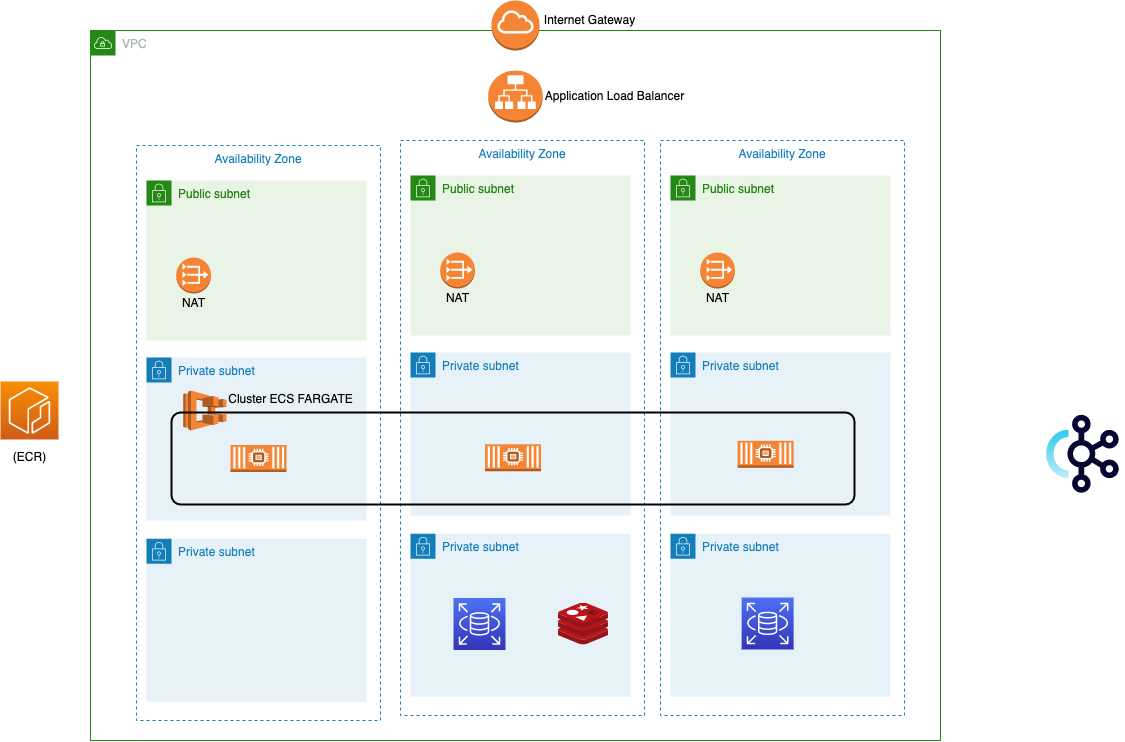

The diagram above was exported from draw.io. Its source (the exported page's mxGraphModel, read from the mxfile embedded in the PNG):
<mxGraphModel dx="1366" dy="815" grid="0" gridSize="10" guides="1" tooltips="1" connect="1" arrows="1" fold="1" page="1" pageScale="1" pageWidth="2336" pageHeight="1654" math="0" shadow="0">
  <root>
    <mxCell id="0" />
    <mxCell id="1" parent="0" />
    <mxCell id="IZ-960g5yJojNtlG8qLB-2" value="VPC" style="points=[[0,0],[0.25,0],[0.5,0],[0.75,0],[1,0],[1,0.25],[1,0.5],[1,0.75],[1,1],[0.75,1],[0.5,1],[0.25,1],[0,1],[0,0.75],[0,0.5],[0,0.25]];outlineConnect=0;gradientColor=none;html=1;whiteSpace=wrap;fontSize=12;fontStyle=0;shape=mxgraph.aws4.group;grIcon=mxgraph.aws4.group_vpc;strokeColor=#248814;fillColor=none;verticalAlign=top;align=left;spacingLeft=30;fontColor=#AAB7B8;dashed=0;" parent="1" vertex="1">
      <mxGeometry x="510" y="290" width="850" height="710" as="geometry" />
    </mxCell>
    <mxCell id="5-PN1N3AlMsTtmXntuRT-7" value="Availability Zone" style="fillColor=none;strokeColor=#147EBA;dashed=1;verticalAlign=top;fontStyle=0;fontColor=#147EBA;" parent="1" vertex="1">
      <mxGeometry x="556" y="405" width="244" height="575" as="geometry" />
    </mxCell>
    <mxCell id="IZ-960g5yJojNtlG8qLB-3" value="Public subnet" style="points=[[0,0],[0.25,0],[0.5,0],[0.75,0],[1,0],[1,0.25],[1,0.5],[1,0.75],[1,1],[0.75,1],[0.5,1],[0.25,1],[0,1],[0,0.75],[0,0.5],[0,0.25]];outlineConnect=0;gradientColor=none;html=1;whiteSpace=wrap;fontSize=12;fontStyle=0;shape=mxgraph.aws4.group;grIcon=mxgraph.aws4.group_security_group;grStroke=0;strokeColor=#248814;fillColor=#E9F3E6;verticalAlign=top;align=left;spacingLeft=30;fontColor=#248814;dashed=0;" parent="1" vertex="1">
      <mxGeometry x="566" y="440" width="220" height="160" as="geometry" />
    </mxCell>
    <mxCell id="IZ-960g5yJojNtlG8qLB-6" value="Private subnet" style="points=[[0,0],[0.25,0],[0.5,0],[0.75,0],[1,0],[1,0.25],[1,0.5],[1,0.75],[1,1],[0.75,1],[0.5,1],[0.25,1],[0,1],[0,0.75],[0,0.5],[0,0.25]];outlineConnect=0;gradientColor=none;html=1;whiteSpace=wrap;fontSize=12;fontStyle=0;shape=mxgraph.aws4.group;grIcon=mxgraph.aws4.group_security_group;grStroke=0;strokeColor=#147EBA;fillColor=#E6F2F8;verticalAlign=top;align=left;spacingLeft=30;fontColor=#147EBA;dashed=0;aspect=fixed;" parent="1" vertex="1">
      <mxGeometry x="566" y="617" width="220" height="163" as="geometry" />
    </mxCell>
    <mxCell id="IZ-960g5yJojNtlG8qLB-26" value="" style="outlineConnect=0;dashed=0;verticalLabelPosition=bottom;verticalAlign=top;align=center;html=1;shape=mxgraph.aws3.vpc_nat_gateway;fillColor=#F58534;gradientColor=none;aspect=fixed;" parent="1" vertex="1">
      <mxGeometry x="595.8" y="517" width="34.62" height="36" as="geometry" />
    </mxCell>
    <mxCell id="kmkHxiRlkr5YLWZdFlCf-1" value="" style="edgeStyle=orthogonalEdgeStyle;rounded=0;orthogonalLoop=1;jettySize=auto;html=1;" parent="1" edge="1">
      <mxGeometry relative="1" as="geometry">
        <mxPoint x="440" y="860" as="sourcePoint" />
        <mxPoint x="440" y="860" as="targetPoint" />
      </mxGeometry>
    </mxCell>
    <mxCell id="qkEPUh969mD9d1i6pvvT-6" value="" style="outlineConnect=0;dashed=0;verticalLabelPosition=bottom;verticalAlign=top;align=center;html=1;shape=mxgraph.aws3.ecs;fillColor=#F58534;gradientColor=none;aspect=fixed;" parent="1" vertex="1">
      <mxGeometry x="602.71" y="650" width="43.29" height="40" as="geometry" />
    </mxCell>
    <mxCell id="qkEPUh969mD9d1i6pvvT-11" value="" style="sketch=0;points=[[0,0,0],[0.25,0,0],[0.5,0,0],[0.75,0,0],[1,0,0],[0,1,0],[0.25,1,0],[0.5,1,0],[0.75,1,0],[1,1,0],[0,0.25,0],[0,0.5,0],[0,0.75,0],[1,0.25,0],[1,0.5,0],[1,0.75,0]];outlineConnect=0;fontColor=#232F3E;gradientColor=#F78E04;gradientDirection=north;fillColor=#D05C17;strokeColor=#ffffff;dashed=0;verticalLabelPosition=bottom;verticalAlign=top;align=center;html=1;fontSize=12;fontStyle=0;aspect=fixed;shape=mxgraph.aws4.resourceIcon;resIcon=mxgraph.aws4.ecr;" parent="1" vertex="1">
      <mxGeometry x="420" y="641" width="58" height="58" as="geometry" />
    </mxCell>
    <mxCell id="qkEPUh969mD9d1i6pvvT-12" value="(ECR)" style="text;html=1;align=center;verticalAlign=middle;resizable=0;points=[];autosize=1;strokeColor=none;fillColor=none;" parent="1" vertex="1">
      <mxGeometry x="424" y="707.25" width="50" height="20" as="geometry" />
    </mxCell>
    <mxCell id="kmkHxiRlkr5YLWZdFlCf-5" value="" style="outlineConnect=0;dashed=0;verticalLabelPosition=bottom;verticalAlign=top;align=center;html=1;shape=mxgraph.aws3.ecs;fillColor=#F58534;gradientColor=none;" parent="1" vertex="1">
      <mxGeometry x="598" y="807.5" width="46" height="42.5" as="geometry" />
    </mxCell>
    <mxCell id="kmkHxiRlkr5YLWZdFlCf-6" value="" style="outlineConnect=0;dashed=0;verticalLabelPosition=bottom;verticalAlign=top;align=center;html=1;shape=mxgraph.aws3.ec2_compute_container_2;fillColor=#F58534;gradientColor=none;" parent="1" vertex="1">
      <mxGeometry x="700" y="862.5" width="60" height="34.5" as="geometry" />
    </mxCell>
    <mxCell id="kmkHxiRlkr5YLWZdFlCf-18" value="" style="outlineConnect=0;dashed=0;verticalLabelPosition=bottom;verticalAlign=top;align=center;html=1;shape=mxgraph.aws3.application_load_balancer;fillColor=#F58534;gradientColor=none;" parent="1" vertex="1">
      <mxGeometry x="907.75" y="330" width="54.5" height="52" as="geometry" />
    </mxCell>
    <mxCell id="5-PN1N3AlMsTtmXntuRT-3" value="" style="outlineConnect=0;dashed=0;verticalLabelPosition=bottom;verticalAlign=top;align=center;html=1;shape=mxgraph.aws3.ec2_compute_container_2;fillColor=#F58534;gradientColor=none;" parent="1" vertex="1">
      <mxGeometry x="896" y="692.75" width="60" height="34.5" as="geometry" />
    </mxCell>
    <mxCell id="5-PN1N3AlMsTtmXntuRT-6" value="" style="outlineConnect=0;dashed=0;verticalLabelPosition=bottom;verticalAlign=top;align=center;html=1;shape=mxgraph.aws3.internet_gateway;fillColor=#F58534;gradientColor=none;aspect=fixed;" parent="1" vertex="1">
      <mxGeometry x="911.04" y="260" width="47.92" height="50" as="geometry" />
    </mxCell>
    <mxCell id="5-PN1N3AlMsTtmXntuRT-8" value="Private subnet" style="points=[[0,0],[0.25,0],[0.5,0],[0.75,0],[1,0],[1,0.25],[1,0.5],[1,0.75],[1,1],[0.75,1],[0.5,1],[0.25,1],[0,1],[0,0.75],[0,0.5],[0,0.25]];outlineConnect=0;gradientColor=none;html=1;whiteSpace=wrap;fontSize=12;fontStyle=0;shape=mxgraph.aws4.group;grIcon=mxgraph.aws4.group_security_group;grStroke=0;strokeColor=#147EBA;fillColor=#E6F2F8;verticalAlign=top;align=left;spacingLeft=30;fontColor=#147EBA;dashed=0;aspect=fixed;" parent="1" vertex="1">
      <mxGeometry x="566" y="798.25" width="220" height="163" as="geometry" />
    </mxCell>
    <mxCell id="5-PN1N3AlMsTtmXntuRT-9" value="Availability Zone" style="fillColor=none;strokeColor=#147EBA;dashed=1;verticalAlign=top;fontStyle=0;fontColor=#147EBA;" parent="1" vertex="1">
      <mxGeometry x="820" y="400" width="244" height="575" as="geometry" />
    </mxCell>
    <mxCell id="5-PN1N3AlMsTtmXntuRT-10" value="Public subnet" style="points=[[0,0],[0.25,0],[0.5,0],[0.75,0],[1,0],[1,0.25],[1,0.5],[1,0.75],[1,1],[0.75,1],[0.5,1],[0.25,1],[0,1],[0,0.75],[0,0.5],[0,0.25]];outlineConnect=0;gradientColor=none;html=1;whiteSpace=wrap;fontSize=12;fontStyle=0;shape=mxgraph.aws4.group;grIcon=mxgraph.aws4.group_security_group;grStroke=0;strokeColor=#248814;fillColor=#E9F3E6;verticalAlign=top;align=left;spacingLeft=30;fontColor=#248814;dashed=0;" parent="1" vertex="1">
      <mxGeometry x="830" y="435" width="220" height="160" as="geometry" />
    </mxCell>
    <mxCell id="5-PN1N3AlMsTtmXntuRT-11" value="Private subnet" style="points=[[0,0],[0.25,0],[0.5,0],[0.75,0],[1,0],[1,0.25],[1,0.5],[1,0.75],[1,1],[0.75,1],[0.5,1],[0.25,1],[0,1],[0,0.75],[0,0.5],[0,0.25]];outlineConnect=0;gradientColor=none;html=1;whiteSpace=wrap;fontSize=12;fontStyle=0;shape=mxgraph.aws4.group;grIcon=mxgraph.aws4.group_security_group;grStroke=0;strokeColor=#147EBA;fillColor=#E6F2F8;verticalAlign=top;align=left;spacingLeft=30;fontColor=#147EBA;dashed=0;aspect=fixed;" parent="1" vertex="1">
      <mxGeometry x="830" y="612" width="220" height="163" as="geometry" />
    </mxCell>
    <mxCell id="5-PN1N3AlMsTtmXntuRT-13" value="Private subnet" style="points=[[0,0],[0.25,0],[0.5,0],[0.75,0],[1,0],[1,0.25],[1,0.5],[1,0.75],[1,1],[0.75,1],[0.5,1],[0.25,1],[0,1],[0,0.75],[0,0.5],[0,0.25]];outlineConnect=0;gradientColor=none;html=1;whiteSpace=wrap;fontSize=12;fontStyle=0;shape=mxgraph.aws4.group;grIcon=mxgraph.aws4.group_security_group;grStroke=0;strokeColor=#147EBA;fillColor=#E6F2F8;verticalAlign=top;align=left;spacingLeft=30;fontColor=#147EBA;dashed=0;aspect=fixed;" parent="1" vertex="1">
      <mxGeometry x="830" y="793.25" width="220" height="163" as="geometry" />
    </mxCell>
    <mxCell id="5-PN1N3AlMsTtmXntuRT-14" value="Availability Zone" style="fillColor=none;strokeColor=#147EBA;dashed=1;verticalAlign=top;fontStyle=0;fontColor=#147EBA;" parent="1" vertex="1">
      <mxGeometry x="1080" y="400" width="244" height="575" as="geometry" />
    </mxCell>
    <mxCell id="5-PN1N3AlMsTtmXntuRT-15" value="Public subnet" style="points=[[0,0],[0.25,0],[0.5,0],[0.75,0],[1,0],[1,0.25],[1,0.5],[1,0.75],[1,1],[0.75,1],[0.5,1],[0.25,1],[0,1],[0,0.75],[0,0.5],[0,0.25]];outlineConnect=0;gradientColor=none;html=1;whiteSpace=wrap;fontSize=12;fontStyle=0;shape=mxgraph.aws4.group;grIcon=mxgraph.aws4.group_security_group;grStroke=0;strokeColor=#248814;fillColor=#E9F3E6;verticalAlign=top;align=left;spacingLeft=30;fontColor=#248814;dashed=0;" parent="1" vertex="1">
      <mxGeometry x="1090" y="435" width="220" height="160" as="geometry" />
    </mxCell>
    <mxCell id="5-PN1N3AlMsTtmXntuRT-16" value="Private subnet" style="points=[[0,0],[0.25,0],[0.5,0],[0.75,0],[1,0],[1,0.25],[1,0.5],[1,0.75],[1,1],[0.75,1],[0.5,1],[0.25,1],[0,1],[0,0.75],[0,0.5],[0,0.25]];outlineConnect=0;gradientColor=none;html=1;whiteSpace=wrap;fontSize=12;fontStyle=0;shape=mxgraph.aws4.group;grIcon=mxgraph.aws4.group_security_group;grStroke=0;strokeColor=#147EBA;fillColor=#E6F2F8;verticalAlign=top;align=left;spacingLeft=30;fontColor=#147EBA;dashed=0;aspect=fixed;" parent="1" vertex="1">
      <mxGeometry x="1090" y="612" width="220" height="163" as="geometry" />
    </mxCell>
    <mxCell id="qkEPUh969mD9d1i6pvvT-4" value="" style="rounded=1;arcSize=10;dashed=0;fillColor=none;gradientColor=none;strokeWidth=2;" parent="1" vertex="1">
      <mxGeometry x="591" y="672" width="683" height="92" as="geometry" />
    </mxCell>
    <mxCell id="5-PN1N3AlMsTtmXntuRT-18" value="Private subnet" style="points=[[0,0],[0.25,0],[0.5,0],[0.75,0],[1,0],[1,0.25],[1,0.5],[1,0.75],[1,1],[0.75,1],[0.5,1],[0.25,1],[0,1],[0,0.75],[0,0.5],[0,0.25]];outlineConnect=0;gradientColor=none;html=1;whiteSpace=wrap;fontSize=12;fontStyle=0;shape=mxgraph.aws4.group;grIcon=mxgraph.aws4.group_security_group;grStroke=0;strokeColor=#147EBA;fillColor=#E6F2F8;verticalAlign=top;align=left;spacingLeft=30;fontColor=#147EBA;dashed=0;aspect=fixed;" parent="1" vertex="1">
      <mxGeometry x="1090" y="793.25" width="220" height="163" as="geometry" />
    </mxCell>
    <mxCell id="qkEPUh969mD9d1i6pvvT-9" value="" style="outlineConnect=0;dashed=0;verticalLabelPosition=bottom;verticalAlign=top;align=center;html=1;shape=mxgraph.aws3.ec2_compute_container_2;fillColor=#F58534;gradientColor=none;aspect=fixed;" parent="1" vertex="1">
      <mxGeometry x="1157.12" y="700.29" width="56" height="26.96" as="geometry" />
    </mxCell>
    <mxCell id="Bn26LuCjcz1KT7v10TQW-1" value="Internet Gateway" style="text;html=1;resizable=0;autosize=1;align=center;verticalAlign=middle;points=[];fillColor=none;strokeColor=none;rounded=0;" parent="1" vertex="1">
      <mxGeometry x="954" y="270" width="110" height="20" as="geometry" />
    </mxCell>
    <mxCell id="Bn26LuCjcz1KT7v10TQW-2" value="Application Load Balancer" style="text;html=1;resizable=0;autosize=1;align=center;verticalAlign=middle;points=[];fillColor=none;strokeColor=none;rounded=0;" parent="1" vertex="1">
      <mxGeometry x="958.96" y="346" width="150" height="20" as="geometry" />
    </mxCell>
    <mxCell id="Bn26LuCjcz1KT7v10TQW-3" value="NAT" style="text;html=1;resizable=0;autosize=1;align=center;verticalAlign=middle;points=[];fillColor=none;strokeColor=none;rounded=0;" parent="1" vertex="1">
      <mxGeometry x="593.11" y="553" width="40" height="20" as="geometry" />
    </mxCell>
    <mxCell id="Bn26LuCjcz1KT7v10TQW-4" value="NAT" style="text;html=1;resizable=0;autosize=1;align=center;verticalAlign=middle;points=[];fillColor=none;strokeColor=none;rounded=0;" parent="1" vertex="1">
      <mxGeometry x="857.11" y="548" width="40" height="20" as="geometry" />
    </mxCell>
    <mxCell id="Bn26LuCjcz1KT7v10TQW-5" value="NAT" style="text;html=1;resizable=0;autosize=1;align=center;verticalAlign=middle;points=[];fillColor=none;strokeColor=none;rounded=0;" parent="1" vertex="1">
      <mxGeometry x="1117.12" y="548" width="40" height="20" as="geometry" />
    </mxCell>
    <mxCell id="Bn26LuCjcz1KT7v10TQW-6" value="Cluster ECS FARGATE" style="text;html=1;resizable=0;autosize=1;align=center;verticalAlign=middle;points=[];fillColor=none;strokeColor=none;rounded=0;" parent="1" vertex="1">
      <mxGeometry x="639" y="646" width="142" height="26" as="geometry" />
    </mxCell>
    <mxCell id="FIPvN2V3glUDYVnrCExD-1" value="" style="outlineConnect=0;dashed=0;verticalLabelPosition=bottom;verticalAlign=top;align=center;html=1;shape=mxgraph.aws3.vpc_nat_gateway;fillColor=#F58534;gradientColor=none;aspect=fixed;" vertex="1" parent="1">
      <mxGeometry x="859.8" y="512" width="34.62" height="36" as="geometry" />
    </mxCell>
    <mxCell id="FIPvN2V3glUDYVnrCExD-2" value="" style="outlineConnect=0;dashed=0;verticalLabelPosition=bottom;verticalAlign=top;align=center;html=1;shape=mxgraph.aws3.vpc_nat_gateway;fillColor=#F58534;gradientColor=none;aspect=fixed;" vertex="1" parent="1">
      <mxGeometry x="1119.81" y="512" width="34.62" height="36" as="geometry" />
    </mxCell>
    <mxCell id="FIPvN2V3glUDYVnrCExD-4" value="" style="outlineConnect=0;dashed=0;verticalLabelPosition=bottom;verticalAlign=top;align=center;html=1;shape=mxgraph.aws3.ec2_compute_container_2;fillColor=#F58534;gradientColor=none;aspect=fixed;" vertex="1" parent="1">
      <mxGeometry x="904.4999999999999" y="703.77" width="56" height="26.96" as="geometry" />
    </mxCell>
    <mxCell id="FIPvN2V3glUDYVnrCExD-5" value="" style="outlineConnect=0;dashed=0;verticalLabelPosition=bottom;verticalAlign=top;align=center;html=1;shape=mxgraph.aws3.ec2_compute_container_2;fillColor=#F58534;gradientColor=none;aspect=fixed;" vertex="1" parent="1">
      <mxGeometry x="649.9999999999999" y="704.52" width="56" height="26.96" as="geometry" />
    </mxCell>
    <mxCell id="FIPvN2V3glUDYVnrCExD-9" value="" style="sketch=0;points=[[0,0,0],[0.25,0,0],[0.5,0,0],[0.75,0,0],[1,0,0],[0,1,0],[0.25,1,0],[0.5,1,0],[0.75,1,0],[1,1,0],[0,0.25,0],[0,0.5,0],[0,0.75,0],[1,0.25,0],[1,0.5,0],[1,0.75,0]];outlineConnect=0;fontColor=#232F3E;gradientColor=#4D72F3;gradientDirection=north;fillColor=#3334B9;strokeColor=#ffffff;dashed=0;verticalLabelPosition=bottom;verticalAlign=top;align=center;html=1;fontSize=12;fontStyle=0;aspect=fixed;shape=mxgraph.aws4.resourceIcon;resIcon=mxgraph.aws4.rds;" vertex="1" parent="1">
      <mxGeometry x="1161.12" y="857" width="52" height="52" as="geometry" />
    </mxCell>
    <mxCell id="FIPvN2V3glUDYVnrCExD-10" value="" style="sketch=0;points=[[0,0,0],[0.25,0,0],[0.5,0,0],[0.75,0,0],[1,0,0],[0,1,0],[0.25,1,0],[0.5,1,0],[0.75,1,0],[1,1,0],[0,0.25,0],[0,0.5,0],[0,0.75,0],[1,0.25,0],[1,0.5,0],[1,0.75,0]];outlineConnect=0;fontColor=#232F3E;gradientColor=#4D72F3;gradientDirection=north;fillColor=#3334B9;strokeColor=#ffffff;dashed=0;verticalLabelPosition=bottom;verticalAlign=top;align=center;html=1;fontSize=12;fontStyle=0;aspect=fixed;shape=mxgraph.aws4.resourceIcon;resIcon=mxgraph.aws4.rds;" vertex="1" parent="1">
      <mxGeometry x="872.9999999999999" y="857.5" width="52" height="52" as="geometry" />
    </mxCell>
    <mxCell id="FIPvN2V3glUDYVnrCExD-11" value="" style="sketch=0;aspect=fixed;html=1;points=[];align=center;image;fontSize=12;image=img/lib/mscae/Cache_Redis_Product.svg;" vertex="1" parent="1">
      <mxGeometry x="978" y="862.5" width="50" height="42" as="geometry" />
    </mxCell>
    <mxCell id="FIPvN2V3glUDYVnrCExD-13" value="" style="shape=image;verticalLabelPosition=bottom;labelBackgroundColor=default;verticalAlign=top;imageAspect=0;image=data:image/svg+xml,(base64 omitted: 3544 chars);aspect=fixed;" vertex="1" parent="1">
      <mxGeometry x="1455" y="669.27" width="89" height="89" as="geometry" />
    </mxCell>
  </root>
</mxGraphModel>